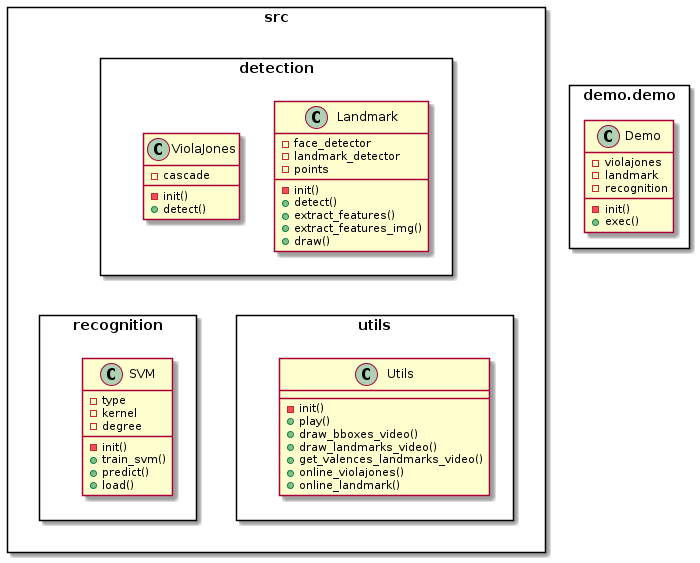

The diagram above was rendered by PlantUML. Its source (embedded in the PNG):
@startuml classes

package src <<Rectangle>> {
    package detection <<Rectangle>> {
        class Landmark {
            - face_detector
            - landmark_detector
            - points
            - init()
            + detect()
            + extract_features()
            + extract_features_img()
            + draw()
        }
        class ViolaJones {
            - cascade
            - init()
            + detect()
        }
    }

    package recognition <<Rectangle>> {
        class SVM {
            - type
            - kernel
            - degree 
            - init()
            + train_svm()
            + predict()
            + load()
        }
    }

    package utils <<Rectangle>> {
        class Utils {
            - init()
            + play()
            + draw_bboxes_video()
            + draw_landmarks_video()
            + get_valences_landmarks_video()
            + online_violajones()
            + online_landmark()
        }
    }
}

package demo.demo <<Rectangle>> {
    class Demo {
        - violajones
        - landmark
        - recognition
        - init()
        + exec()
    }
}

detection -[hidden]-> utils
detection -[hidden]-> recognition
'detection -[hidden]-> demo.demo
@enduml